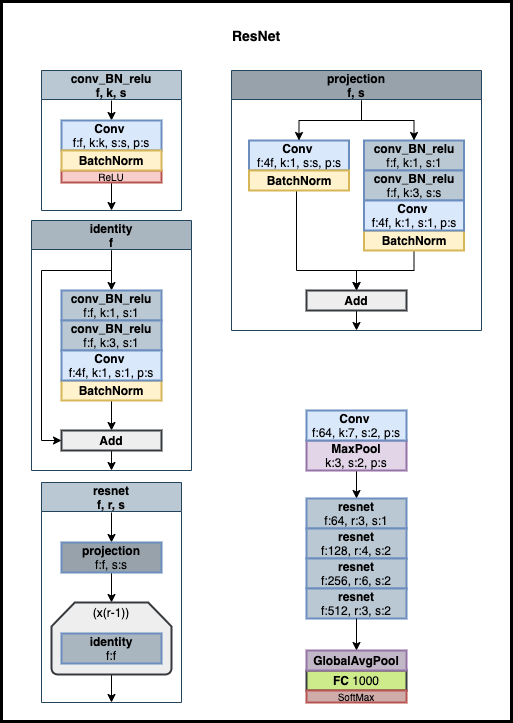

The diagram above was exported from draw.io. Its source (the exported page's mxGraphModel, read from the mxfile embedded in the PNG):
<mxGraphModel dx="1347" dy="985" grid="1" gridSize="10" guides="1" tooltips="1" connect="1" arrows="1" fold="1" page="1" pageScale="1" pageWidth="827" pageHeight="1169" math="0" shadow="0">
  <root>
    <mxCell id="5oYxw8oGG2SgruXiJEAu-0" />
    <mxCell id="5oYxw8oGG2SgruXiJEAu-1" parent="5oYxw8oGG2SgruXiJEAu-0" />
    <mxCell id="cmvuwBFh0j7Sf0THpjQq-0" value="" style="rounded=0;whiteSpace=wrap;html=1;strokeWidth=3;fillColor=none;" vertex="1" parent="5oYxw8oGG2SgruXiJEAu-1">
      <mxGeometry x="130" y="31" width="510" height="720" as="geometry" />
    </mxCell>
    <mxCell id="aK-wNVgmf4tgVu5RObMe-0" value="" style="group" vertex="1" connectable="0" parent="5oYxw8oGG2SgruXiJEAu-1">
      <mxGeometry x="160" y="50" width="450" height="682" as="geometry" />
    </mxCell>
    <mxCell id="cmvuwBFh0j7Sf0THpjQq-5" value="" style="group" vertex="1" connectable="0" parent="aK-wNVgmf4tgVu5RObMe-0">
      <mxGeometry width="450" height="682" as="geometry" />
    </mxCell>
    <mxCell id="ZcEENAHCbEcGUI7WiJ3T-0" value="&lt;span style=&quot;font-size: 14px&quot;&gt;&lt;b&gt;ResNet&lt;br&gt;&lt;/b&gt;&lt;/span&gt;" style="text;html=1;strokeColor=none;fillColor=none;align=center;verticalAlign=middle;whiteSpace=wrap;rounded=0;" parent="cmvuwBFh0j7Sf0THpjQq-5" vertex="1">
      <mxGeometry x="175" width="100" height="30" as="geometry" />
    </mxCell>
    <mxCell id="cmvuwBFh0j7Sf0THpjQq-4" value="" style="group" vertex="1" connectable="0" parent="cmvuwBFh0j7Sf0THpjQq-5">
      <mxGeometry y="50" width="450" height="632" as="geometry" />
    </mxCell>
    <mxCell id="cmvuwBFh0j7Sf0THpjQq-2" value="" style="group" vertex="1" connectable="0" parent="cmvuwBFh0j7Sf0THpjQq-4">
      <mxGeometry width="450" height="632" as="geometry" />
    </mxCell>
    <mxCell id="cmvuwBFh0j7Sf0THpjQq-1" value="" style="group" vertex="1" connectable="0" parent="cmvuwBFh0j7Sf0THpjQq-2">
      <mxGeometry width="450" height="632" as="geometry" />
    </mxCell>
    <mxCell id="pJLV9i__pH0m2VGRoo7X-16" value="&lt;span style=&quot;font-weight: 700 ; white-space: nowrap&quot;&gt;resnet&lt;/span&gt;&lt;br&gt;f:64, r:3, s:1" style="rounded=0;whiteSpace=wrap;html=1;fillColor=#BAC8D3;strokeColor=#6c8ebf;gradientColor=none;strokeWidth=2;" parent="cmvuwBFh0j7Sf0THpjQq-1" vertex="1">
      <mxGeometry x="275" y="428" width="100" height="30" as="geometry" />
    </mxCell>
    <mxCell id="pJLV9i__pH0m2VGRoo7X-18" style="edgeStyle=orthogonalEdgeStyle;rounded=0;orthogonalLoop=1;jettySize=auto;html=1;exitX=0.5;exitY=1;exitDx=0;exitDy=0;entryX=0.5;entryY=0;entryDx=0;entryDy=0;" parent="cmvuwBFh0j7Sf0THpjQq-1" source="pJLV9i__pH0m2VGRoo7X-19" target="pJLV9i__pH0m2VGRoo7X-16" edge="1">
      <mxGeometry relative="1" as="geometry" />
    </mxCell>
    <mxCell id="pJLV9i__pH0m2VGRoo7X-19" value="&lt;span&gt;&lt;b&gt;MaxPool&lt;br&gt;&lt;/b&gt;k:3, s:2, p:s&lt;br&gt;&lt;/span&gt;" style="rounded=0;whiteSpace=wrap;html=1;fillColor=#e1d5e7;strokeColor=#9673a6;strokeWidth=2;" parent="cmvuwBFh0j7Sf0THpjQq-1" vertex="1">
      <mxGeometry x="275" y="370" width="100" height="30" as="geometry" />
    </mxCell>
    <mxCell id="_bgNwh83fZol8GAZNywF-0" value="conv_BN_relu&#10;f, k, s" style="swimlane;startSize=29;fillColor=#bac8d3;strokeColor=#23445d;" parent="cmvuwBFh0j7Sf0THpjQq-1" vertex="1">
      <mxGeometry x="10" width="140" height="140" as="geometry">
        <mxRectangle x="130" y="454" width="110" height="23" as="alternateBounds" />
      </mxGeometry>
    </mxCell>
    <mxCell id="_bgNwh83fZol8GAZNywF-1" style="edgeStyle=orthogonalEdgeStyle;rounded=0;orthogonalLoop=1;jettySize=auto;html=1;exitX=0.5;exitY=1;exitDx=0;exitDy=0;exitPerimeter=0;entryX=0.5;entryY=0;entryDx=0;entryDy=0;" parent="_bgNwh83fZol8GAZNywF-0" target="_bgNwh83fZol8GAZNywF-6" edge="1">
      <mxGeometry relative="1" as="geometry">
        <mxPoint x="70" y="30" as="sourcePoint" />
        <mxPoint x="70" y="52" as="targetPoint" />
      </mxGeometry>
    </mxCell>
    <mxCell id="_bgNwh83fZol8GAZNywF-6" value="&lt;b&gt;Conv&lt;/b&gt;&amp;nbsp;&lt;br&gt;f:f, k:k, s:s, p:s" style="rounded=0;whiteSpace=wrap;html=1;fillColor=#dae8fc;strokeColor=#6c8ebf;gradientColor=none;strokeWidth=2;" parent="_bgNwh83fZol8GAZNywF-0" vertex="1">
      <mxGeometry x="20.00000000000003" y="50" width="100" height="30" as="geometry" />
    </mxCell>
    <mxCell id="_bgNwh83fZol8GAZNywF-10" style="edgeStyle=orthogonalEdgeStyle;rounded=0;orthogonalLoop=1;jettySize=auto;html=1;exitX=0.5;exitY=1;exitDx=0;exitDy=0;entryX=0.5;entryY=1;entryDx=0;entryDy=0;startArrow=none;startFill=0;endArrow=classic;endFill=1;" parent="_bgNwh83fZol8GAZNywF-0" source="_bgNwh83fZol8GAZNywF-7" target="_bgNwh83fZol8GAZNywF-0" edge="1">
      <mxGeometry relative="1" as="geometry" />
    </mxCell>
    <mxCell id="_bgNwh83fZol8GAZNywF-7" value="&lt;font style=&quot;font-size: 10px&quot;&gt;ReLU&lt;/font&gt;" style="rounded=0;whiteSpace=wrap;html=1;strokeWidth=2;fillColor=#f8cecc;strokeColor=#b85450;" parent="_bgNwh83fZol8GAZNywF-0" vertex="1">
      <mxGeometry x="20.00000000000003" y="100" width="100" height="12" as="geometry" />
    </mxCell>
    <mxCell id="_bgNwh83fZol8GAZNywF-8" value="&lt;b&gt;&lt;font style=&quot;font-size: 12px&quot;&gt;BatchNorm&lt;/font&gt;&lt;/b&gt;" style="rounded=0;whiteSpace=wrap;html=1;fillColor=#fff2cc;strokeColor=#d6b656;strokeWidth=2;" parent="_bgNwh83fZol8GAZNywF-0" vertex="1">
      <mxGeometry x="20" y="80" width="100" height="20" as="geometry" />
    </mxCell>
    <mxCell id="lwasaN-KiHizyVw_0ePC-1" value="identity&#10;f" style="swimlane;startSize=29;fillColor=#A9B5BF;strokeColor=#23445d;" parent="cmvuwBFh0j7Sf0THpjQq-1" vertex="1">
      <mxGeometry y="150" width="160" height="250" as="geometry">
        <mxRectangle x="130" y="454" width="110" height="23" as="alternateBounds" />
      </mxGeometry>
    </mxCell>
    <mxCell id="lwasaN-KiHizyVw_0ePC-2" style="edgeStyle=orthogonalEdgeStyle;rounded=0;orthogonalLoop=1;jettySize=auto;html=1;entryX=0.5;entryY=0;entryDx=0;entryDy=0;" parent="lwasaN-KiHizyVw_0ePC-1" target="lwasaN-KiHizyVw_0ePC-3" edge="1">
      <mxGeometry relative="1" as="geometry">
        <mxPoint x="80" y="30" as="sourcePoint" />
        <mxPoint x="70" y="52" as="targetPoint" />
        <Array as="points">
          <mxPoint x="80" y="30" />
        </Array>
      </mxGeometry>
    </mxCell>
    <mxCell id="lwasaN-KiHizyVw_0ePC-3" value="&lt;b&gt;conv_BN_relu&lt;/b&gt;&lt;br&gt;f:f, k:1, s:1" style="rounded=0;whiteSpace=wrap;html=1;fillColor=#BAC8D3;strokeColor=#6c8ebf;gradientColor=none;strokeWidth=2;" parent="lwasaN-KiHizyVw_0ePC-1" vertex="1">
      <mxGeometry x="30.00000000000003" y="70" width="100" height="30" as="geometry" />
    </mxCell>
    <mxCell id="Y4Tww73ZvHPkk4YDXKoq-2" style="edgeStyle=orthogonalEdgeStyle;rounded=0;orthogonalLoop=1;jettySize=auto;html=1;exitX=0.5;exitY=1;exitDx=0;exitDy=0;entryX=0.5;entryY=0;entryDx=0;entryDy=0;startArrow=none;startFill=0;endArrow=classic;endFill=1;" parent="lwasaN-KiHizyVw_0ePC-1" source="lwasaN-KiHizyVw_0ePC-6" target="Y4Tww73ZvHPkk4YDXKoq-0" edge="1">
      <mxGeometry relative="1" as="geometry" />
    </mxCell>
    <mxCell id="lwasaN-KiHizyVw_0ePC-6" value="&lt;b&gt;&lt;font style=&quot;font-size: 12px&quot;&gt;BatchNorm&lt;/font&gt;&lt;/b&gt;" style="rounded=0;whiteSpace=wrap;html=1;fillColor=#fff2cc;strokeColor=#d6b656;strokeWidth=2;" parent="lwasaN-KiHizyVw_0ePC-1" vertex="1">
      <mxGeometry x="30" y="160" width="100" height="20" as="geometry" />
    </mxCell>
    <mxCell id="lwasaN-KiHizyVw_0ePC-7" value="&lt;b&gt;conv_BN_relu&lt;/b&gt;&lt;br&gt;f:f, k:3, s:1" style="rounded=0;whiteSpace=wrap;html=1;fillColor=#BAC8D3;strokeColor=#6c8ebf;gradientColor=none;strokeWidth=2;" parent="lwasaN-KiHizyVw_0ePC-1" vertex="1">
      <mxGeometry x="30.00000000000003" y="100" width="100" height="30" as="geometry" />
    </mxCell>
    <mxCell id="lwasaN-KiHizyVw_0ePC-8" value="&lt;b&gt;Conv&lt;/b&gt;&amp;nbsp;&lt;br&gt;f:4f, k:1, s:1, p:s" style="rounded=0;whiteSpace=wrap;html=1;fillColor=#dae8fc;strokeColor=#6c8ebf;gradientColor=none;strokeWidth=2;" parent="lwasaN-KiHizyVw_0ePC-1" vertex="1">
      <mxGeometry x="30" y="130" width="100" height="30" as="geometry" />
    </mxCell>
    <mxCell id="Y4Tww73ZvHPkk4YDXKoq-3" style="edgeStyle=orthogonalEdgeStyle;rounded=0;orthogonalLoop=1;jettySize=auto;html=1;exitX=0.5;exitY=1;exitDx=0;exitDy=0;entryX=0.5;entryY=1;entryDx=0;entryDy=0;startArrow=none;startFill=0;endArrow=classic;endFill=1;" parent="lwasaN-KiHizyVw_0ePC-1" source="Y4Tww73ZvHPkk4YDXKoq-0" target="lwasaN-KiHizyVw_0ePC-1" edge="1">
      <mxGeometry relative="1" as="geometry" />
    </mxCell>
    <mxCell id="Y4Tww73ZvHPkk4YDXKoq-0" value="&lt;b&gt;&lt;font style=&quot;font-size: 12px&quot;&gt;Add&lt;/font&gt;&lt;/b&gt;" style="rounded=0;whiteSpace=wrap;html=1;fillColor=#eeeeee;strokeColor=#36393d;strokeWidth=2;" parent="lwasaN-KiHizyVw_0ePC-1" vertex="1">
      <mxGeometry x="30" y="210" width="100" height="20" as="geometry" />
    </mxCell>
    <mxCell id="Y4Tww73ZvHPkk4YDXKoq-1" style="edgeStyle=orthogonalEdgeStyle;rounded=0;orthogonalLoop=1;jettySize=auto;html=1;entryX=0;entryY=0.5;entryDx=0;entryDy=0;" parent="lwasaN-KiHizyVw_0ePC-1" target="Y4Tww73ZvHPkk4YDXKoq-0" edge="1">
      <mxGeometry relative="1" as="geometry">
        <mxPoint x="80" y="30" as="sourcePoint" />
        <mxPoint x="70" y="52" as="targetPoint" />
        <Array as="points">
          <mxPoint x="80" y="30" />
          <mxPoint x="80" y="50" />
          <mxPoint x="10" y="50" />
          <mxPoint x="10" y="220" />
        </Array>
      </mxGeometry>
    </mxCell>
    <mxCell id="Y4Tww73ZvHPkk4YDXKoq-26" value="projection&#10;f, s" style="swimlane;startSize=29;fillColor=#97A2AB;strokeColor=#23445d;" parent="cmvuwBFh0j7Sf0THpjQq-1" vertex="1">
      <mxGeometry x="200" width="250" height="260" as="geometry">
        <mxRectangle x="130" y="454" width="110" height="23" as="alternateBounds" />
      </mxGeometry>
    </mxCell>
    <mxCell id="Y4Tww73ZvHPkk4YDXKoq-28" value="&lt;b&gt;conv_BN_relu&lt;/b&gt;&lt;br&gt;f:f, k:1, s:1" style="rounded=0;whiteSpace=wrap;html=1;fillColor=#BAC8D3;strokeColor=#6c8ebf;gradientColor=none;strokeWidth=2;" parent="Y4Tww73ZvHPkk4YDXKoq-26" vertex="1">
      <mxGeometry x="132.50000000000003" y="70" width="100" height="30" as="geometry" />
    </mxCell>
    <mxCell id="Y4Tww73ZvHPkk4YDXKoq-29" style="edgeStyle=orthogonalEdgeStyle;rounded=0;orthogonalLoop=1;jettySize=auto;html=1;exitX=0.5;exitY=1;exitDx=0;exitDy=0;entryX=0.5;entryY=0;entryDx=0;entryDy=0;startArrow=none;startFill=0;endArrow=classic;endFill=1;" parent="Y4Tww73ZvHPkk4YDXKoq-26" source="Y4Tww73ZvHPkk4YDXKoq-30" target="Y4Tww73ZvHPkk4YDXKoq-34" edge="1">
      <mxGeometry relative="1" as="geometry" />
    </mxCell>
    <mxCell id="Y4Tww73ZvHPkk4YDXKoq-30" value="&lt;b&gt;&lt;font style=&quot;font-size: 12px&quot;&gt;BatchNorm&lt;/font&gt;&lt;/b&gt;" style="rounded=0;whiteSpace=wrap;html=1;fillColor=#fff2cc;strokeColor=#d6b656;strokeWidth=2;" parent="Y4Tww73ZvHPkk4YDXKoq-26" vertex="1">
      <mxGeometry x="132.5" y="160" width="100" height="20" as="geometry" />
    </mxCell>
    <mxCell id="Y4Tww73ZvHPkk4YDXKoq-31" value="&lt;b&gt;conv_BN_relu&lt;/b&gt;&lt;br&gt;f:f, k:3, s:s" style="rounded=0;whiteSpace=wrap;html=1;fillColor=#BAC8D3;strokeColor=#6c8ebf;gradientColor=none;strokeWidth=2;" parent="Y4Tww73ZvHPkk4YDXKoq-26" vertex="1">
      <mxGeometry x="132.50000000000003" y="100" width="100" height="30" as="geometry" />
    </mxCell>
    <mxCell id="Y4Tww73ZvHPkk4YDXKoq-32" value="&lt;b&gt;Conv&lt;/b&gt;&amp;nbsp;&lt;br&gt;f:4f, k:1, s:1, p:s" style="rounded=0;whiteSpace=wrap;html=1;fillColor=#dae8fc;strokeColor=#6c8ebf;gradientColor=none;strokeWidth=2;" parent="Y4Tww73ZvHPkk4YDXKoq-26" vertex="1">
      <mxGeometry x="132.5" y="130" width="100" height="30" as="geometry" />
    </mxCell>
    <mxCell id="Y4Tww73ZvHPkk4YDXKoq-55" style="edgeStyle=orthogonalEdgeStyle;rounded=0;orthogonalLoop=1;jettySize=auto;html=1;exitX=0.5;exitY=1;exitDx=0;exitDy=0;startArrow=none;startFill=0;endArrow=classic;endFill=1;" parent="Y4Tww73ZvHPkk4YDXKoq-26" source="Y4Tww73ZvHPkk4YDXKoq-34" edge="1">
      <mxGeometry relative="1" as="geometry">
        <mxPoint x="125" y="260" as="targetPoint" />
        <Array as="points">
          <mxPoint x="125" y="240" />
        </Array>
      </mxGeometry>
    </mxCell>
    <mxCell id="Y4Tww73ZvHPkk4YDXKoq-34" value="&lt;b&gt;&lt;font style=&quot;font-size: 12px&quot;&gt;Add&lt;/font&gt;&lt;/b&gt;" style="rounded=0;whiteSpace=wrap;html=1;fillColor=#eeeeee;strokeColor=#36393d;strokeWidth=2;" parent="Y4Tww73ZvHPkk4YDXKoq-26" vertex="1">
      <mxGeometry x="75" y="220" width="100" height="20" as="geometry" />
    </mxCell>
    <mxCell id="Y4Tww73ZvHPkk4YDXKoq-36" value="&lt;b&gt;Conv&lt;/b&gt;&amp;nbsp;&lt;br&gt;f:4f, k:1, s:s, p:s" style="rounded=0;whiteSpace=wrap;html=1;fillColor=#dae8fc;strokeColor=#6c8ebf;gradientColor=none;strokeWidth=2;" parent="Y4Tww73ZvHPkk4YDXKoq-26" vertex="1">
      <mxGeometry x="17.5" y="70" width="100" height="30" as="geometry" />
    </mxCell>
    <mxCell id="Y4Tww73ZvHPkk4YDXKoq-39" style="edgeStyle=orthogonalEdgeStyle;rounded=0;orthogonalLoop=1;jettySize=auto;html=1;exitX=0.5;exitY=1;exitDx=0;exitDy=0;startArrow=none;startFill=0;endArrow=classic;endFill=1;entryX=0.5;entryY=0;entryDx=0;entryDy=0;" parent="Y4Tww73ZvHPkk4YDXKoq-26" source="Y4Tww73ZvHPkk4YDXKoq-38" target="Y4Tww73ZvHPkk4YDXKoq-34" edge="1">
      <mxGeometry relative="1" as="geometry">
        <Array as="points">
          <mxPoint x="65" y="200" />
          <mxPoint x="125" y="200" />
        </Array>
      </mxGeometry>
    </mxCell>
    <mxCell id="Y4Tww73ZvHPkk4YDXKoq-38" value="&lt;b&gt;&lt;font style=&quot;font-size: 12px&quot;&gt;BatchNorm&lt;/font&gt;&lt;/b&gt;" style="rounded=0;whiteSpace=wrap;html=1;fillColor=#fff2cc;strokeColor=#d6b656;strokeWidth=2;" parent="Y4Tww73ZvHPkk4YDXKoq-26" vertex="1">
      <mxGeometry x="17.5" y="100" width="100" height="20" as="geometry" />
    </mxCell>
    <mxCell id="Y4Tww73ZvHPkk4YDXKoq-56" value="" style="endArrow=classic;html=1;entryX=0.5;entryY=0;entryDx=0;entryDy=0;edgeStyle=orthogonalEdgeStyle;rounded=0;" parent="Y4Tww73ZvHPkk4YDXKoq-26" target="Y4Tww73ZvHPkk4YDXKoq-28" edge="1">
      <mxGeometry width="50" height="50" relative="1" as="geometry">
        <mxPoint x="130" y="30" as="sourcePoint" />
        <mxPoint x="67.5" y="160" as="targetPoint" />
        <Array as="points">
          <mxPoint x="130" y="50" />
          <mxPoint x="183" y="50" />
        </Array>
      </mxGeometry>
    </mxCell>
    <mxCell id="Y4Tww73ZvHPkk4YDXKoq-57" value="" style="endArrow=classic;html=1;entryX=0.5;entryY=0;entryDx=0;entryDy=0;edgeStyle=orthogonalEdgeStyle;rounded=0;" parent="Y4Tww73ZvHPkk4YDXKoq-26" target="Y4Tww73ZvHPkk4YDXKoq-36" edge="1">
      <mxGeometry width="50" height="50" relative="1" as="geometry">
        <mxPoint x="130" y="30" as="sourcePoint" />
        <mxPoint x="67.5" y="160" as="targetPoint" />
        <Array as="points">
          <mxPoint x="130" y="50" />
          <mxPoint x="68" y="50" />
        </Array>
      </mxGeometry>
    </mxCell>
    <mxCell id="NvAkqUh5Ng-pvBOEkctE-0" value="resnet&#10;f, r, s" style="swimlane;startSize=29;fillColor=#BAC8D3;strokeColor=#23445d;" parent="cmvuwBFh0j7Sf0THpjQq-1" vertex="1">
      <mxGeometry x="9.999999999999972" y="412" width="140" height="220" as="geometry">
        <mxRectangle x="130" y="454" width="110" height="23" as="alternateBounds" />
      </mxGeometry>
    </mxCell>
    <mxCell id="NvAkqUh5Ng-pvBOEkctE-1" style="edgeStyle=orthogonalEdgeStyle;rounded=0;orthogonalLoop=1;jettySize=auto;html=1;exitX=0.5;exitY=1;exitDx=0;exitDy=0;exitPerimeter=0;entryX=0.5;entryY=0;entryDx=0;entryDy=0;" parent="NvAkqUh5Ng-pvBOEkctE-0" target="NvAkqUh5Ng-pvBOEkctE-3" edge="1">
      <mxGeometry relative="1" as="geometry">
        <mxPoint x="70" y="30" as="sourcePoint" />
        <mxPoint x="70" y="52" as="targetPoint" />
      </mxGeometry>
    </mxCell>
    <mxCell id="NvAkqUh5Ng-pvBOEkctE-2" style="edgeStyle=orthogonalEdgeStyle;rounded=0;orthogonalLoop=1;jettySize=auto;html=1;exitX=0.5;exitY=1;exitDx=0;exitDy=0;entryX=0.5;entryY=0;entryDx=0;entryDy=0;" parent="NvAkqUh5Ng-pvBOEkctE-0" source="NvAkqUh5Ng-pvBOEkctE-3" target="NvAkqUh5Ng-pvBOEkctE-6" edge="1">
      <mxGeometry relative="1" as="geometry" />
    </mxCell>
    <mxCell id="NvAkqUh5Ng-pvBOEkctE-3" value="&lt;span style=&quot;font-weight: 700 ; white-space: nowrap&quot;&gt;projection&lt;/span&gt;&lt;br&gt;f:f, s:s" style="rounded=0;whiteSpace=wrap;html=1;fillColor=#97A2AB;strokeColor=#6c8ebf;gradientColor=none;strokeWidth=2;" parent="NvAkqUh5Ng-pvBOEkctE-0" vertex="1">
      <mxGeometry x="20" y="60" width="100" height="30" as="geometry" />
    </mxCell>
    <mxCell id="NvAkqUh5Ng-pvBOEkctE-4" style="edgeStyle=orthogonalEdgeStyle;rounded=0;orthogonalLoop=1;jettySize=auto;html=1;exitX=0.5;exitY=1;exitDx=0;exitDy=0;exitPerimeter=0;entryX=0.5;entryY=1;entryDx=0;entryDy=0;" parent="NvAkqUh5Ng-pvBOEkctE-0" source="NvAkqUh5Ng-pvBOEkctE-5" target="NvAkqUh5Ng-pvBOEkctE-0" edge="1">
      <mxGeometry relative="1" as="geometry" />
    </mxCell>
    <mxCell id="NvAkqUh5Ng-pvBOEkctE-5" value="" style="strokeWidth=2;html=1;shape=mxgraph.flowchart.loop_limit;whiteSpace=wrap;fillColor=#eeeeee;strokeColor=#36393d;" parent="NvAkqUh5Ng-pvBOEkctE-0" vertex="1">
      <mxGeometry x="10" y="120" width="120" height="72" as="geometry" />
    </mxCell>
    <mxCell id="NvAkqUh5Ng-pvBOEkctE-6" value="(x(r-1))" style="text;html=1;strokeColor=none;fillColor=none;align=center;verticalAlign=middle;whiteSpace=wrap;rounded=0;" parent="NvAkqUh5Ng-pvBOEkctE-0" vertex="1">
      <mxGeometry x="40" y="120" width="60" height="20" as="geometry" />
    </mxCell>
    <mxCell id="NvAkqUh5Ng-pvBOEkctE-7" value="&lt;span style=&quot;font-weight: 700 ; white-space: nowrap&quot;&gt;identity&lt;/span&gt;&lt;br&gt;f:f" style="rounded=0;whiteSpace=wrap;html=1;fillColor=#A9B5BF;strokeColor=#6c8ebf;gradientColor=none;strokeWidth=2;" parent="NvAkqUh5Ng-pvBOEkctE-0" vertex="1">
      <mxGeometry x="20" y="151" width="100" height="30" as="geometry" />
    </mxCell>
    <mxCell id="hc3FzOrHmfVfeu48eGkD-0" value="&lt;span style=&quot;font-weight: 700 ; white-space: nowrap&quot;&gt;resnet&lt;/span&gt;&lt;br&gt;f:128, r:4, s:2" style="rounded=0;whiteSpace=wrap;html=1;fillColor=#BAC8D3;strokeColor=#6c8ebf;gradientColor=none;strokeWidth=2;" parent="cmvuwBFh0j7Sf0THpjQq-1" vertex="1">
      <mxGeometry x="275" y="458" width="100" height="30" as="geometry" />
    </mxCell>
    <mxCell id="hc3FzOrHmfVfeu48eGkD-1" value="&lt;span style=&quot;font-weight: 700 ; white-space: nowrap&quot;&gt;resnet&lt;/span&gt;&lt;br&gt;f:256, r:6, s:2" style="rounded=0;whiteSpace=wrap;html=1;fillColor=#BAC8D3;strokeColor=#6c8ebf;gradientColor=none;strokeWidth=2;" parent="cmvuwBFh0j7Sf0THpjQq-1" vertex="1">
      <mxGeometry x="275" y="488" width="100" height="30" as="geometry" />
    </mxCell>
    <mxCell id="hc3FzOrHmfVfeu48eGkD-2" value="&lt;span style=&quot;font-weight: 700 ; white-space: nowrap&quot;&gt;resnet&lt;/span&gt;&lt;br&gt;f:512, r:3, s:2" style="rounded=0;whiteSpace=wrap;html=1;fillColor=#BAC8D3;strokeColor=#6c8ebf;gradientColor=none;strokeWidth=2;" parent="cmvuwBFh0j7Sf0THpjQq-1" vertex="1">
      <mxGeometry x="275" y="518" width="100" height="30" as="geometry" />
    </mxCell>
    <mxCell id="TZBKZWEW6jrStF9qUgDg-0" value="&lt;font style=&quot;font-size: 12px&quot;&gt;&lt;b&gt;FC&lt;/b&gt;&amp;nbsp;1000&lt;br&gt;&lt;/font&gt;" style="rounded=0;whiteSpace=wrap;html=1;fillColor=#cdeb8b;strokeColor=#36393d;strokeWidth=2;" parent="cmvuwBFh0j7Sf0THpjQq-1" vertex="1">
      <mxGeometry x="275" y="600" width="100" height="20" as="geometry" />
    </mxCell>
    <mxCell id="TZBKZWEW6jrStF9qUgDg-1" value="&lt;font style=&quot;font-size: 10px&quot;&gt;SoftMax&lt;/font&gt;" style="rounded=0;whiteSpace=wrap;html=1;strokeWidth=2;fillColor=#CFACAA;strokeColor=#b85450;" parent="cmvuwBFh0j7Sf0THpjQq-1" vertex="1">
      <mxGeometry x="275" y="620" width="100" height="12" as="geometry" />
    </mxCell>
    <mxCell id="TZBKZWEW6jrStF9qUgDg-2" value="&lt;span&gt;&lt;b&gt;GlobalAvgPool&lt;/b&gt;&lt;br&gt;&lt;/span&gt;" style="rounded=0;whiteSpace=wrap;html=1;fillColor=#C1B7C7;strokeColor=#9673a6;strokeWidth=2;" parent="cmvuwBFh0j7Sf0THpjQq-1" vertex="1">
      <mxGeometry x="275" y="580" width="100" height="20" as="geometry" />
    </mxCell>
    <mxCell id="TZBKZWEW6jrStF9qUgDg-3" style="edgeStyle=orthogonalEdgeStyle;rounded=0;orthogonalLoop=1;jettySize=auto;html=1;exitX=0.5;exitY=1;exitDx=0;exitDy=0;entryX=0.5;entryY=0;entryDx=0;entryDy=0;startArrow=none;startFill=0;endArrow=classic;endFill=1;" parent="cmvuwBFh0j7Sf0THpjQq-1" source="hc3FzOrHmfVfeu48eGkD-2" target="TZBKZWEW6jrStF9qUgDg-2" edge="1">
      <mxGeometry relative="1" as="geometry" />
    </mxCell>
    <mxCell id="Mwp-gZ5HjfmNK06mHHQ3-0" value="&lt;b&gt;Conv&lt;/b&gt;&amp;nbsp;&lt;br&gt;f:64, k:7, s:2, p:s" style="rounded=0;whiteSpace=wrap;html=1;fillColor=#dae8fc;strokeColor=#6c8ebf;gradientColor=none;strokeWidth=2;" parent="cmvuwBFh0j7Sf0THpjQq-1" vertex="1">
      <mxGeometry x="275" y="340" width="100" height="30" as="geometry" />
    </mxCell>
  </root>
</mxGraphModel>